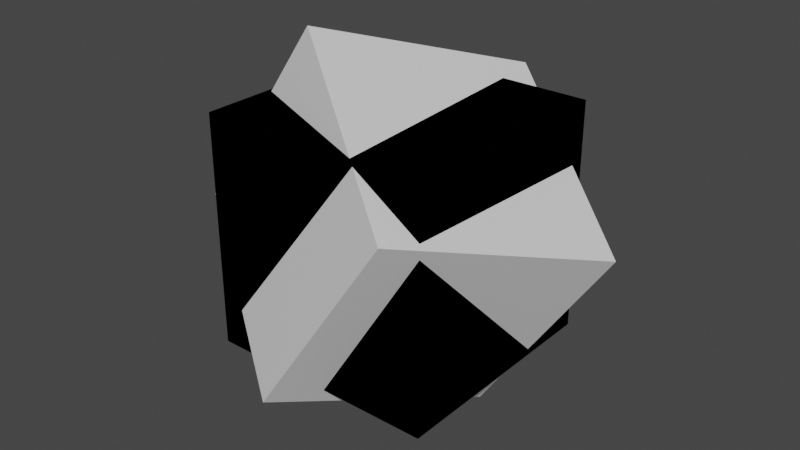 # Source: parent_out_of_collection_not_anim.test.blend  (saved by Blender 2.80.75; exported with 4.5.12 LTS)
import bpy
from mathutils import Matrix  # noqa: F401  (used for matrix-valued properties, if any)

bpy.ops.wm.read_factory_settings(use_empty=True)
scene = bpy.context.scene
scene.name = 'Scene_not_really_animated'

# ---- collections
col_expcollection_not_really_animated = bpy.data.collections.new('ExpCollection_not_really_animated'); scene.collection.children.link(col_expcollection_not_really_animated)

# ---- materials (node trees are filled in below, after node groups)
mat_material = bpy.data.materials.new('Material')
mat_material.alpha_threshold = 0.0
mat_material.use_transparent_shadow = False
mat_material.line_color = (0.0, 0.0, 0.0, 1.0)

# ---- material node trees
mat_material.use_nodes = True; mat_material.node_tree.nodes.clear()
_N = mat_material.node_tree.nodes; _L = mat_material.node_tree.links
n0 = _N.new('ShaderNodeOutputMaterial'); n0.name = 'Material Output'; n0.location = (300, 300)
n1 = _N.new('ShaderNodeBsdfPrincipled'); n1.name = 'Principled BSDF'; n1.location = (10, 300)
n1.distribution = 'GGX'
n1.subsurface_method = 'BURLEY'
n1.inputs[2].default_value = 0.4
n1.inputs[3].default_value = 1.45
n1.inputs[27].default_value = (0.0, 0.0, 0.0, 1.0)
n1.inputs[28].default_value = 1.0
_L.new(n1.outputs[0], n0.inputs[0])
n0.is_active_output = True

# ---- world
world_world = bpy.data.worlds.new('World'); scene.world = world_world
world_world.use_nodes = True; world_world.node_tree.nodes.clear()
_N = world_world.node_tree.nodes; _L = world_world.node_tree.links
n0 = _N.new('ShaderNodeOutputWorld'); n0.name = 'World Output'; n0.location = (300, 300)
n1 = _N.new('ShaderNodeBackground'); n1.name = 'Background'; n1.location = (10, 300)
n1.inputs[0].default_value = (0.05088, 0.05088, 0.05088, 1.0)
_L.new(n1.outputs[0], n0.inputs[0])
n0.is_active_output = True
world_world.color = (0.05088, 0.05088, 0.05088)
world_world.use_sun_shadow = False
world_world.sun_shadow_jitter_overblur = 0.0

# ---- meshes
me_cube_003 = bpy.data.meshes.new('Cube.003')
me_cube_003.from_pydata([(-1.0, -1.0, -1.0), (-1.0, -1.0, 1.0), (-1.0, 1.0, -1.0), (-1.0, 1.0, 1.0), (1.0, -1.0, -1.0), (1.0, -1.0, 1.0), (1.0, 1.0, -1.0), (1.0, 1.0, 1.0)], [], [(0, 1, 3, 2), (2, 3, 7, 6), (6, 7, 5, 4), (4, 5, 1, 0), (2, 6, 4, 0), (7, 3, 1, 5)])
_uv = me_cube_003.uv_layers.new(name='UVMap')
_uv.uv.foreach_set('vector', [0.375, 0.0, 0.625, 0.0, 0.625, 0.25, 0.375, 0.25, 0.375, 0.25, 0.625, 0.25, 0.625, 0.5, 0.375, 0.5, 0.375, 0.5, 0.625, 0.5, 0.625, 0.75, 0.375, 0.75, 0.375, 0.75, 0.625, 0.75, 0.625, 1.0, 0.375, 1.0, 0.125, 0.5, 0.375, 0.5, 0.375, 0.75, 0.125, 0.75, 0.625, 0.5, 0.875, 0.5, 0.875, 0.75, 0.625, 0.75])
me_cube_003.materials.append(mat_material)
me_cube_003.use_remesh_preserve_volume = False
me_cube_003.use_remesh_preserve_attributes = False
me_cube_003.use_mirror_vertex_groups = False
me_cube_003.update()
me_cube_001 = bpy.data.meshes.new('Cube.001')
me_cube_001.from_pydata([(-1.0, -1.0, -1.0), (-1.0, -1.0, 1.0), (-1.0, 1.0, -1.0), (-1.0, 1.0, 1.0), (1.0, -1.0, -1.0), (1.0, -1.0, 1.0), (1.0, 1.0, -1.0), (1.0, 1.0, 1.0)], [], [(0, 1, 3, 2), (2, 3, 7, 6), (6, 7, 5, 4), (4, 5, 1, 0), (2, 6, 4, 0), (7, 3, 1, 5)])
_uv = me_cube_001.uv_layers.new(name='UVMap')
_uv.uv.foreach_set('vector', [0.375, 0.0, 0.625, 0.0, 0.625, 0.25, 0.375, 0.25, 0.375, 0.25, 0.625, 0.25, 0.625, 0.5, 0.375, 0.5, 0.375, 0.5, 0.625, 0.5, 0.625, 0.75, 0.375, 0.75, 0.375, 0.75, 0.625, 0.75, 0.625, 1.0, 0.375, 1.0, 0.125, 0.5, 0.375, 0.5, 0.375, 0.75, 0.125, 0.75, 0.625, 0.5, 0.875, 0.5, 0.875, 0.75, 0.625, 0.75])
me_cube_001.materials.append(mat_material)
me_cube_001.use_remesh_preserve_volume = False
me_cube_001.use_remesh_preserve_attributes = False
me_cube_001.use_mirror_vertex_groups = False
me_cube_001.update()
me_cube_002 = bpy.data.meshes.new('Cube.002')
me_cube_002.from_pydata([(-1.0, -1.0, -1.0), (-1.0, -1.0, 1.0), (-1.0, 1.0, -1.0), (-1.0, 1.0, 1.0), (1.0, -1.0, -1.0), (1.0, -1.0, 1.0), (1.0, 1.0, -1.0), (1.0, 1.0, 1.0)], [], [(0, 1, 3, 2), (2, 3, 7, 6), (6, 7, 5, 4), (4, 5, 1, 0), (2, 6, 4, 0), (7, 3, 1, 5)])
_uv = me_cube_002.uv_layers.new(name='UVMap')
_uv.uv.foreach_set('vector', [0.375, 0.0, 0.625, 0.0, 0.625, 0.25, 0.375, 0.25, 0.375, 0.25, 0.625, 0.25, 0.625, 0.5, 0.375, 0.5, 0.375, 0.5, 0.625, 0.5, 0.625, 0.75, 0.375, 0.75, 0.375, 0.75, 0.625, 0.75, 0.625, 1.0, 0.375, 1.0, 0.125, 0.5, 0.375, 0.5, 0.375, 0.75, 0.125, 0.75, 0.625, 0.5, 0.875, 0.5, 0.875, 0.75, 0.625, 0.75])
me_cube_002.materials.append(mat_material)
me_cube_002.use_remesh_preserve_volume = False
me_cube_002.use_remesh_preserve_attributes = False
me_cube_002.use_mirror_vertex_groups = False
me_cube_002.update()
me_plane = bpy.data.meshes.new('Plane')
me_plane.from_pydata([(-1.0, -1.0, 0.0), (1.0, -1.0, 0.0), (-1.0, 1.0, 0.0), (1.0, 1.0, 0.0)], [], [(0, 1, 3, 2)])
_uv = me_plane.uv_layers.new(name='UVMap')
_uv.uv.foreach_set('vector', [0.0, 0.0, 1.0, 0.0, 1.0, 1.0, 0.0, 1.0])
me_plane.materials.append(mat_material)
me_plane.use_remesh_preserve_volume = False
me_plane.use_remesh_preserve_attributes = False
me_plane.use_mirror_vertex_groups = False
me_plane.update()
me_plane_001 = bpy.data.meshes.new('Plane.001')
me_plane_001.from_pydata([(-1.0, -1.0, 0.0), (1.0, -1.0, 0.0), (-1.0, 1.0, 0.0), (1.0, 1.0, 0.0)], [], [(0, 1, 3, 2)])
_uv = me_plane_001.uv_layers.new(name='UVMap')
_uv.uv.foreach_set('vector', [0.0, 0.0, 1.0, 0.0, 1.0, 1.0, 0.0, 1.0])
me_plane_001.materials.append(mat_material)
me_plane_001.use_remesh_preserve_volume = False
me_plane_001.use_remesh_preserve_attributes = False
me_plane_001.use_mirror_vertex_groups = False
me_plane_001.update()
me_plane_002 = bpy.data.meshes.new('Plane.002')
me_plane_002.from_pydata([(-1.0, -1.0, 0.0), (1.0, -1.0, 0.0), (-1.0, 1.0, 0.0), (1.0, 1.0, 0.0)], [], [(0, 1, 3, 2)])
_uv = me_plane_002.uv_layers.new(name='UVMap')
_uv.uv.foreach_set('vector', [0.0, 0.0, 1.0, 0.0, 1.0, 1.0, 0.0, 1.0])
me_plane_002.materials.append(mat_material)
me_plane_002.use_remesh_preserve_volume = False
me_plane_002.use_remesh_preserve_attributes = False
me_plane_002.use_mirror_vertex_groups = False
me_plane_002.update()

# ---- objects
ob_cube_blender_keyframes = bpy.data.objects.new('Cube_blender_keyframes', me_cube_003)
ob_cube_no_keyframes = bpy.data.objects.new('Cube_no_keyframes', me_cube_001)
ob_cube_xplane_keyframes = bpy.data.objects.new('Cube_xplane_keyframes', me_cube_002)
ob_plane_blender_keyframes = bpy.data.objects.new('Plane_blender_keyframes', me_plane)
ob_plane_xplane_keyframes = bpy.data.objects.new('Plane_xplane_keyframes', me_plane_001)
ob_plane_no_keyframes = bpy.data.objects.new('Plane_no_keyframes', me_plane_002)

# ---- transforms, parenting, visibility, modifiers, constraints
ob_cube_blender_keyframes.location = (0.0, 0.0, 0.0)
ob_cube_blender_keyframes.rotation_euler = (1.022, -0.9855, 0.06586)
ob_cube_blender_keyframes.lineart.crease_threshold = 0.0
ob_cube_no_keyframes.location = (0.0, 0.0, 0.0)
ob_cube_no_keyframes.lineart.crease_threshold = 0.0
ob_cube_xplane_keyframes.location = (0.0, 0.0, 0.0)
ob_cube_xplane_keyframes.lineart.crease_threshold = 0.0
ob_plane_blender_keyframes.location = (0.0, 0.0, 0.0)
ob_plane_blender_keyframes.lineart.crease_threshold = 0.0
ob_plane_xplane_keyframes.location = (0.0, 0.0, 0.0)
ob_plane_xplane_keyframes.lineart.crease_threshold = 0.0
ob_plane_no_keyframes.location = (0.0, 0.0, 0.0)
ob_plane_no_keyframes.lineart.crease_threshold = 0.0

# ---- collection membership
scene.collection.objects.link(ob_cube_blender_keyframes)
scene.collection.objects.link(ob_cube_no_keyframes)
scene.collection.objects.link(ob_cube_xplane_keyframes)
col_expcollection_not_really_animated.objects.link(ob_plane_blender_keyframes)
col_expcollection_not_really_animated.objects.link(ob_plane_xplane_keyframes)
col_expcollection_not_really_animated.objects.link(ob_plane_no_keyframes)

# ---- scene / render settings (as saved in the file)
scene.frame_start = 1; scene.frame_end = 250; scene.frame_set(2)
scene.render.engine = 'BLENDER_EEVEE_NEXT'
scene.cycles.use_denoising = False
scene.cycles.samples = 128
scene.cycles.sampling_pattern = 'TABULATED_SOBOL'
scene.cycles.use_adaptive_sampling = False
scene.cycles.use_light_tree = False
scene.view_settings.view_transform = 'Filmic'
bpy.context.view_layer.update()

# ---- added for rendering (the .blend has no active camera and no usable light): camera, sun
cam_auto = bpy.data.cameras.new('AutoCamera')
cam_auto.lens = 50.0
cam_auto.sensor_width = 36.0
cam_auto.clip_end = 1000.0
ob_auto_camera = bpy.data.objects.new('AutoCamera', cam_auto)
scene.collection.objects.link(ob_auto_camera)
ob_auto_camera.location = (4.98915, -5.98699, 3.99132)
ob_auto_camera.rotation_euler = (1.09748, -7.21219e-08, 0.694738)
scene.camera = ob_auto_camera
light_auto_sun = bpy.data.lights.new('AutoSun', 'SUN')
light_auto_sun.energy = 3.0
light_auto_sun.angle = 0.0523599
ob_auto_sun = bpy.data.objects.new('AutoSun', light_auto_sun)
scene.collection.objects.link(ob_auto_sun)
ob_auto_sun.rotation_euler = (0.872665, 0.174533, 0.523599)
bpy.context.view_layer.update()
